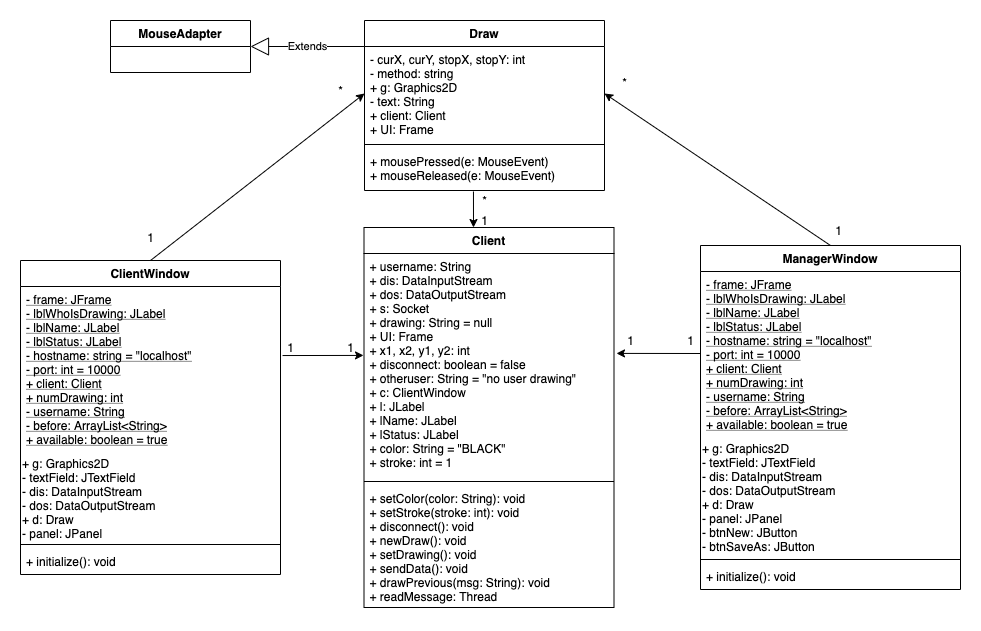

The diagram above was exported from draw.io. Its source (the exported page's mxGraphModel, read from the mxfile embedded in the PNG):
<mxGraphModel dx="1013" dy="1913" grid="1" gridSize="10" guides="1" tooltips="1" connect="1" arrows="1" fold="1" page="1" pageScale="1" pageWidth="827" pageHeight="1169" math="0" shadow="0">
  <root>
    <mxCell id="0S55BcpqVn_DRS001C8_-0" />
    <mxCell id="0S55BcpqVn_DRS001C8_-1" parent="0S55BcpqVn_DRS001C8_-0" />
    <mxCell id="0S55BcpqVn_DRS001C8_-2" value="ClientWindow" style="swimlane;fontStyle=1;align=center;verticalAlign=top;childLayout=stackLayout;horizontal=1;startSize=26;horizontalStack=0;resizeParent=1;resizeParentMax=0;resizeLast=0;collapsible=1;marginBottom=0;" vertex="1" parent="0S55BcpqVn_DRS001C8_-1">
      <mxGeometry x="70" y="180" width="260" height="314" as="geometry" />
    </mxCell>
    <mxCell id="0S55BcpqVn_DRS001C8_-3" value="- frame: JFrame&#10;- lblWhoIsDrawing: JLabel&#10;- lblName: JLabel&#10;- lblStatus: JLabel&#10;- hostname: string = &quot;localhost&quot;&#10;- port: int = 10000&#10;+ client: Client&#10;+ numDrawing: int&#10;- username: String&#10;- before: ArrayList&lt;String&gt;&#10;+ available: boolean = true&#10;&#10;&#10;" style="text;strokeColor=none;fillColor=none;align=left;verticalAlign=top;spacingLeft=4;spacingRight=4;overflow=hidden;rotatable=0;points=[[0,0.5],[1,0.5]];portConstraint=eastwest;fontStyle=4" vertex="1" parent="0S55BcpqVn_DRS001C8_-2">
      <mxGeometry y="26" width="260" height="164" as="geometry" />
    </mxCell>
    <mxCell id="0S55BcpqVn_DRS001C8_-6" value="&lt;font face=&quot;helvetica&quot;&gt;+ g: Graphics2D&lt;br&gt;- textField: JTextField&lt;br&gt;- dis: DataInputStream&lt;br&gt;- dos: DataOutputStream&lt;br&gt;+ d: Draw&lt;br&gt;- panel: JPanel&lt;br&gt;&lt;/font&gt;" style="text;whiteSpace=wrap;html=1;" vertex="1" parent="0S55BcpqVn_DRS001C8_-2">
      <mxGeometry y="190" width="260" height="90" as="geometry" />
    </mxCell>
    <mxCell id="0S55BcpqVn_DRS001C8_-4" value="" style="line;strokeWidth=1;fillColor=none;align=left;verticalAlign=middle;spacingTop=-1;spacingLeft=3;spacingRight=3;rotatable=0;labelPosition=right;points=[];portConstraint=eastwest;" vertex="1" parent="0S55BcpqVn_DRS001C8_-2">
      <mxGeometry y="280" width="260" height="8" as="geometry" />
    </mxCell>
    <mxCell id="0S55BcpqVn_DRS001C8_-5" value="+ initialize(): void" style="text;strokeColor=none;fillColor=none;align=left;verticalAlign=top;spacingLeft=4;spacingRight=4;overflow=hidden;rotatable=0;points=[[0,0.5],[1,0.5]];portConstraint=eastwest;" vertex="1" parent="0S55BcpqVn_DRS001C8_-2">
      <mxGeometry y="288" width="260" height="26" as="geometry" />
    </mxCell>
    <mxCell id="0S55BcpqVn_DRS001C8_-7" value="ManagerWindow" style="swimlane;fontStyle=1;align=center;verticalAlign=top;childLayout=stackLayout;horizontal=1;startSize=26;horizontalStack=0;resizeParent=1;resizeParentMax=0;resizeLast=0;collapsible=1;marginBottom=0;" vertex="1" parent="0S55BcpqVn_DRS001C8_-1">
      <mxGeometry x="750" y="165" width="260" height="344" as="geometry" />
    </mxCell>
    <mxCell id="0S55BcpqVn_DRS001C8_-8" value="- frame: JFrame&#10;- lblWhoIsDrawing: JLabel&#10;- lblName: JLabel&#10;- lblStatus: JLabel&#10;- hostname: string = &quot;localhost&quot;&#10;- port: int = 10000&#10;+ client: Client&#10;+ numDrawing: int&#10;- username: String&#10;- before: ArrayList&lt;String&gt;&#10;+ available: boolean = true&#10;&#10;&#10;" style="text;strokeColor=none;fillColor=none;align=left;verticalAlign=top;spacingLeft=4;spacingRight=4;overflow=hidden;rotatable=0;points=[[0,0.5],[1,0.5]];portConstraint=eastwest;fontStyle=4" vertex="1" parent="0S55BcpqVn_DRS001C8_-7">
      <mxGeometry y="26" width="260" height="164" as="geometry" />
    </mxCell>
    <mxCell id="0S55BcpqVn_DRS001C8_-9" value="&lt;font face=&quot;helvetica&quot;&gt;+ g: Graphics2D&lt;br&gt;- textField: JTextField&lt;br&gt;- dis: DataInputStream&lt;br&gt;- dos: DataOutputStream&lt;br&gt;+ d: Draw&lt;br&gt;- panel: JPanel&lt;br&gt;- btnNew: JButton&lt;br&gt;- btnSaveAs: JButton&lt;br&gt;&lt;/font&gt;" style="text;whiteSpace=wrap;html=1;" vertex="1" parent="0S55BcpqVn_DRS001C8_-7">
      <mxGeometry y="190" width="260" height="120" as="geometry" />
    </mxCell>
    <mxCell id="0S55BcpqVn_DRS001C8_-10" value="" style="line;strokeWidth=1;fillColor=none;align=left;verticalAlign=middle;spacingTop=-1;spacingLeft=3;spacingRight=3;rotatable=0;labelPosition=right;points=[];portConstraint=eastwest;" vertex="1" parent="0S55BcpqVn_DRS001C8_-7">
      <mxGeometry y="310" width="260" height="8" as="geometry" />
    </mxCell>
    <mxCell id="0S55BcpqVn_DRS001C8_-11" value="+ initialize(): void" style="text;strokeColor=none;fillColor=none;align=left;verticalAlign=top;spacingLeft=4;spacingRight=4;overflow=hidden;rotatable=0;points=[[0,0.5],[1,0.5]];portConstraint=eastwest;" vertex="1" parent="0S55BcpqVn_DRS001C8_-7">
      <mxGeometry y="318" width="260" height="26" as="geometry" />
    </mxCell>
    <mxCell id="0S55BcpqVn_DRS001C8_-12" value="Client" style="swimlane;fontStyle=1;align=center;verticalAlign=top;childLayout=stackLayout;horizontal=1;startSize=26;horizontalStack=0;resizeParent=1;resizeParentMax=0;resizeLast=0;collapsible=1;marginBottom=0;" vertex="1" parent="0S55BcpqVn_DRS001C8_-1">
      <mxGeometry x="413.5" y="147" width="250" height="380" as="geometry" />
    </mxCell>
    <mxCell id="0S55BcpqVn_DRS001C8_-13" value="+ username: String&#10;+ dis: DataInputStream&#10;+ dos: DataOutputStream&#10;+ s: Socket&#10;+ drawing: String = null&#10;+ UI: Frame&#10;+ x1, x2, y1, y2: int&#10;+ disconnect: boolean = false&#10;+ otheruser: String = &quot;no user drawing&quot;&#10;+ c: ClientWindow&#10;+ l: JLabel&#10;+ lName: JLabel&#10;+ lStatus: JLabel&#10;+ color: String = &quot;BLACK&quot;&#10;+ stroke: int = 1&#10;&#10;" style="text;strokeColor=none;fillColor=none;align=left;verticalAlign=top;spacingLeft=4;spacingRight=4;overflow=hidden;rotatable=0;points=[[0,0.5],[1,0.5]];portConstraint=eastwest;" vertex="1" parent="0S55BcpqVn_DRS001C8_-12">
      <mxGeometry y="26" width="250" height="224" as="geometry" />
    </mxCell>
    <mxCell id="0S55BcpqVn_DRS001C8_-14" value="" style="line;strokeWidth=1;fillColor=none;align=left;verticalAlign=middle;spacingTop=-1;spacingLeft=3;spacingRight=3;rotatable=0;labelPosition=right;points=[];portConstraint=eastwest;" vertex="1" parent="0S55BcpqVn_DRS001C8_-12">
      <mxGeometry y="250" width="250" height="8" as="geometry" />
    </mxCell>
    <mxCell id="0S55BcpqVn_DRS001C8_-15" value="+ setColor(color: String): void&#10;+ setStroke(stroke: int): void&#10;+ disconnect(): void&#10;+ newDraw(): void&#10;+ setDrawing(): void&#10;+ sendData(): void&#10;+ drawPrevious(msg: String): void&#10;+ readMessage: Thread&#10;" style="text;strokeColor=none;fillColor=none;align=left;verticalAlign=top;spacingLeft=4;spacingRight=4;overflow=hidden;rotatable=0;points=[[0,0.5],[1,0.5]];portConstraint=eastwest;" vertex="1" parent="0S55BcpqVn_DRS001C8_-12">
      <mxGeometry y="258" width="250" height="122" as="geometry" />
    </mxCell>
    <mxCell id="0S55BcpqVn_DRS001C8_-21" value="Draw" style="swimlane;fontStyle=1;align=center;verticalAlign=top;childLayout=stackLayout;horizontal=1;startSize=26;horizontalStack=0;resizeParent=1;resizeParentMax=0;resizeLast=0;collapsible=1;marginBottom=0;" vertex="1" parent="0S55BcpqVn_DRS001C8_-1">
      <mxGeometry x="414" y="-60" width="240" height="170" as="geometry" />
    </mxCell>
    <mxCell id="0S55BcpqVn_DRS001C8_-22" value="- curX, curY, stopX, stopY: int&#10;- method: string&#10;+ g: Graphics2D&#10;- text: String&#10;+ client: Client&#10;+ UI: Frame&#10;&#10;&#10;" style="text;strokeColor=none;fillColor=none;align=left;verticalAlign=top;spacingLeft=4;spacingRight=4;overflow=hidden;rotatable=0;points=[[0,0.5],[1,0.5]];portConstraint=eastwest;" vertex="1" parent="0S55BcpqVn_DRS001C8_-21">
      <mxGeometry y="26" width="240" height="94" as="geometry" />
    </mxCell>
    <mxCell id="0S55BcpqVn_DRS001C8_-23" value="" style="line;strokeWidth=1;fillColor=none;align=left;verticalAlign=middle;spacingTop=-1;spacingLeft=3;spacingRight=3;rotatable=0;labelPosition=right;points=[];portConstraint=eastwest;" vertex="1" parent="0S55BcpqVn_DRS001C8_-21">
      <mxGeometry y="120" width="240" height="8" as="geometry" />
    </mxCell>
    <mxCell id="0S55BcpqVn_DRS001C8_-24" value="+ mousePressed(e: MouseEvent)&#10;+ mouseReleased(e: MouseEvent)&#10;" style="text;strokeColor=none;fillColor=none;align=left;verticalAlign=top;spacingLeft=4;spacingRight=4;overflow=hidden;rotatable=0;points=[[0,0.5],[1,0.5]];portConstraint=eastwest;" vertex="1" parent="0S55BcpqVn_DRS001C8_-21">
      <mxGeometry y="128" width="240" height="42" as="geometry" />
    </mxCell>
    <mxCell id="0S55BcpqVn_DRS001C8_-17" value="MouseAdapter" style="swimlane;fontStyle=1;childLayout=stackLayout;horizontal=1;startSize=26;fillColor=none;horizontalStack=0;resizeParent=1;resizeParentMax=0;resizeLast=0;collapsible=1;marginBottom=0;" vertex="1" parent="0S55BcpqVn_DRS001C8_-1">
      <mxGeometry x="160" y="-60" width="140" height="52" as="geometry" />
    </mxCell>
    <mxCell id="0S55BcpqVn_DRS001C8_-25" value="Extends" style="endArrow=block;endSize=16;endFill=0;html=1;entryX=1;entryY=0.5;entryDx=0;entryDy=0;exitX=0;exitY=0;exitDx=0;exitDy=0;exitPerimeter=0;" edge="1" parent="0S55BcpqVn_DRS001C8_-1" source="0S55BcpqVn_DRS001C8_-22" target="0S55BcpqVn_DRS001C8_-17">
      <mxGeometry width="160" relative="1" as="geometry">
        <mxPoint x="450" y="270" as="sourcePoint" />
        <mxPoint x="610" y="270" as="targetPoint" />
      </mxGeometry>
    </mxCell>
    <mxCell id="0S55BcpqVn_DRS001C8_-26" value="" style="endArrow=classic;html=1;exitX=1.008;exitY=0.421;exitDx=0;exitDy=0;entryX=-0.002;entryY=0.455;entryDx=0;entryDy=0;entryPerimeter=0;exitPerimeter=0;" edge="1" parent="0S55BcpqVn_DRS001C8_-1" source="0S55BcpqVn_DRS001C8_-3" target="0S55BcpqVn_DRS001C8_-13">
      <mxGeometry width="50" height="50" relative="1" as="geometry">
        <mxPoint x="500" y="290" as="sourcePoint" />
        <mxPoint x="550" y="240" as="targetPoint" />
      </mxGeometry>
    </mxCell>
    <mxCell id="0S55BcpqVn_DRS001C8_-27" value="" style="endArrow=classic;html=1;exitX=0;exitY=0.5;exitDx=0;exitDy=0;entryX=1.01;entryY=0.446;entryDx=0;entryDy=0;entryPerimeter=0;" edge="1" parent="0S55BcpqVn_DRS001C8_-1" source="0S55BcpqVn_DRS001C8_-8" target="0S55BcpqVn_DRS001C8_-13">
      <mxGeometry width="50" height="50" relative="1" as="geometry">
        <mxPoint x="500" y="290" as="sourcePoint" />
        <mxPoint x="550" y="240" as="targetPoint" />
      </mxGeometry>
    </mxCell>
    <mxCell id="0S55BcpqVn_DRS001C8_-28" value="1" style="text;html=1;align=center;verticalAlign=middle;resizable=0;points=[];autosize=1;" vertex="1" parent="0S55BcpqVn_DRS001C8_-1">
      <mxGeometry x="330" y="257" width="20" height="20" as="geometry" />
    </mxCell>
    <mxCell id="0S55BcpqVn_DRS001C8_-29" value="1" style="text;html=1;align=center;verticalAlign=middle;resizable=0;points=[];autosize=1;" vertex="1" parent="0S55BcpqVn_DRS001C8_-1">
      <mxGeometry x="390" y="257" width="20" height="20" as="geometry" />
    </mxCell>
    <mxCell id="0S55BcpqVn_DRS001C8_-32" value="1" style="text;html=1;align=center;verticalAlign=middle;resizable=0;points=[];autosize=1;" vertex="1" parent="0S55BcpqVn_DRS001C8_-1">
      <mxGeometry x="670" y="250" width="20" height="20" as="geometry" />
    </mxCell>
    <mxCell id="0S55BcpqVn_DRS001C8_-33" value="1" style="text;html=1;align=center;verticalAlign=middle;resizable=0;points=[];autosize=1;" vertex="1" parent="0S55BcpqVn_DRS001C8_-1">
      <mxGeometry x="730" y="250" width="20" height="20" as="geometry" />
    </mxCell>
    <mxCell id="0S55BcpqVn_DRS001C8_-34" value="" style="endArrow=classic;html=1;exitX=0.5;exitY=0;exitDx=0;exitDy=0;entryX=0;entryY=0.5;entryDx=0;entryDy=0;" edge="1" parent="0S55BcpqVn_DRS001C8_-1" source="0S55BcpqVn_DRS001C8_-2" target="0S55BcpqVn_DRS001C8_-22">
      <mxGeometry width="50" height="50" relative="1" as="geometry">
        <mxPoint x="500" y="200" as="sourcePoint" />
        <mxPoint x="550" y="150" as="targetPoint" />
      </mxGeometry>
    </mxCell>
    <mxCell id="0S55BcpqVn_DRS001C8_-35" value="" style="endArrow=classic;html=1;exitX=0.5;exitY=0;exitDx=0;exitDy=0;entryX=1;entryY=0.5;entryDx=0;entryDy=0;" edge="1" parent="0S55BcpqVn_DRS001C8_-1" source="0S55BcpqVn_DRS001C8_-7" target="0S55BcpqVn_DRS001C8_-22">
      <mxGeometry width="50" height="50" relative="1" as="geometry">
        <mxPoint x="500" y="210" as="sourcePoint" />
        <mxPoint x="550" y="160" as="targetPoint" />
      </mxGeometry>
    </mxCell>
    <mxCell id="0S55BcpqVn_DRS001C8_-36" value="" style="endArrow=classic;html=1;exitX=0.454;exitY=1.024;exitDx=0;exitDy=0;exitPerimeter=0;entryX=0.438;entryY=0;entryDx=0;entryDy=0;entryPerimeter=0;" edge="1" parent="0S55BcpqVn_DRS001C8_-1" source="0S55BcpqVn_DRS001C8_-24" target="0S55BcpqVn_DRS001C8_-12">
      <mxGeometry width="50" height="50" relative="1" as="geometry">
        <mxPoint x="500" y="210" as="sourcePoint" />
        <mxPoint x="550" y="160" as="targetPoint" />
      </mxGeometry>
    </mxCell>
    <mxCell id="0S55BcpqVn_DRS001C8_-37" value="1" style="text;html=1;align=center;verticalAlign=middle;resizable=0;points=[];autosize=1;" vertex="1" parent="0S55BcpqVn_DRS001C8_-1">
      <mxGeometry x="190" y="147" width="20" height="20" as="geometry" />
    </mxCell>
    <mxCell id="0S55BcpqVn_DRS001C8_-38" value="1" style="text;html=1;align=center;verticalAlign=middle;resizable=0;points=[];autosize=1;" vertex="1" parent="0S55BcpqVn_DRS001C8_-1">
      <mxGeometry x="878" y="140" width="20" height="20" as="geometry" />
    </mxCell>
    <mxCell id="0S55BcpqVn_DRS001C8_-39" value="*" style="text;html=1;align=center;verticalAlign=middle;resizable=0;points=[];autosize=1;" vertex="1" parent="0S55BcpqVn_DRS001C8_-1">
      <mxGeometry x="663.5" y="-8" width="20" height="20" as="geometry" />
    </mxCell>
    <mxCell id="0S55BcpqVn_DRS001C8_-40" value="*" style="text;html=1;align=center;verticalAlign=middle;resizable=0;points=[];autosize=1;" vertex="1" parent="0S55BcpqVn_DRS001C8_-1">
      <mxGeometry x="380" width="20" height="20" as="geometry" />
    </mxCell>
    <mxCell id="0S55BcpqVn_DRS001C8_-41" value="1" style="text;html=1;align=center;verticalAlign=middle;resizable=0;points=[];autosize=1;" vertex="1" parent="0S55BcpqVn_DRS001C8_-1">
      <mxGeometry x="524" y="130" width="20" height="20" as="geometry" />
    </mxCell>
    <mxCell id="0S55BcpqVn_DRS001C8_-42" value="*" style="text;html=1;align=center;verticalAlign=middle;resizable=0;points=[];autosize=1;" vertex="1" parent="0S55BcpqVn_DRS001C8_-1">
      <mxGeometry x="524" y="110" width="20" height="20" as="geometry" />
    </mxCell>
  </root>
</mxGraphModel>